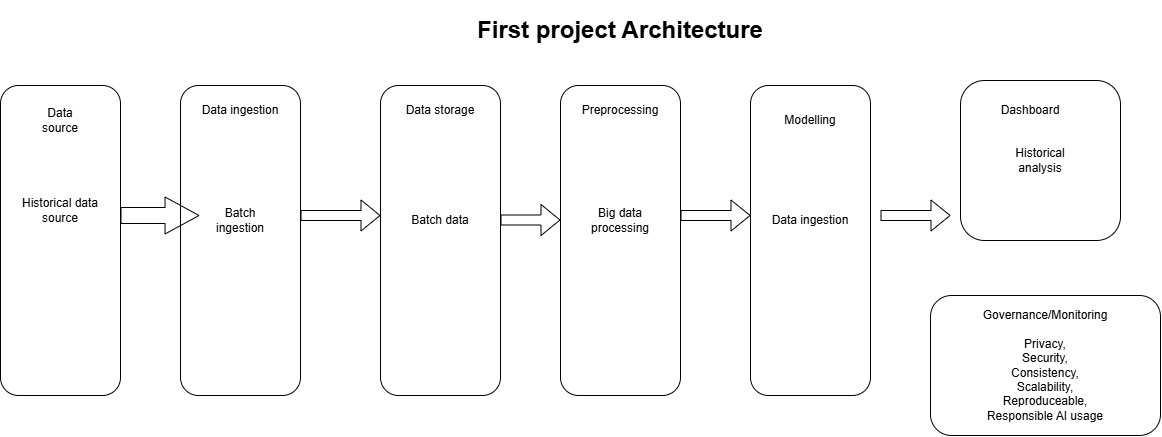

The diagram above was exported from draw.io. Its source (the exported page's mxGraphModel, read from the mxfile embedded in the PNG):
<mxGraphModel dx="1330" dy="1323" grid="1" gridSize="10" guides="1" tooltips="1" connect="1" arrows="1" fold="1" page="1" pageScale="1" pageWidth="1400" pageHeight="850" math="0" shadow="0">
  <root>
    <mxCell id="0" />
    <mxCell id="1" parent="0" />
    <mxCell id="ZwxnnmVxx6yq7e1MdYxU-1" parent="1" style="rounded=1;whiteSpace=wrap;html=1;" value="" vertex="1">
      <mxGeometry height="310" width="120" y="60" as="geometry" />
    </mxCell>
    <mxCell id="ZwxnnmVxx6yq7e1MdYxU-2" parent="1" style="rounded=1;whiteSpace=wrap;html=1;" value="&lt;span style=&quot;color: rgba(0, 0, 0, 0); font-family: monospace; font-size: 0px; text-align: start; white-space: nowrap;&quot;&gt;%3CmxGraphModel%3E%3Croot%3E%3CmxCell%20id%3D%220%22%2F%3E%3CmxCell%20id%3D%221%22%20parent%3D%220%22%2F%3E%3CmxCell%20id%3D%222%22%20parent%3D%221%22%20style%3D%22text%3Bhtml%3D1%3BwhiteSpace%3Dwrap%3BstrokeColor%3Dnone%3BfillColor%3Dnone%3Balign%3Dcenter%3BverticalAlign%3Dmiddle%3Brounded%3D0%3B%22%20value%3D%22Data%20ingestion%22%20vertex%3D%221%22%3E%3CmxGeometry%20height%3D%2230%22%20width%3D%2280%22%20x%3D%22200%22%20y%3D%2280%22%20as%3D%22geometry%22%2F%3E%3C%2FmxCell%3E%3C%2Froot%3E%3C%2FmxGraphModel%3E&lt;/span&gt;" vertex="1">
      <mxGeometry height="310" width="120" x="180" y="60" as="geometry" />
    </mxCell>
    <mxCell id="ZwxnnmVxx6yq7e1MdYxU-3" parent="1" style="rounded=1;whiteSpace=wrap;html=1;" value="" vertex="1">
      <mxGeometry height="310" width="120" x="380" y="60" as="geometry" />
    </mxCell>
    <mxCell id="ZwxnnmVxx6yq7e1MdYxU-4" parent="1" style="rounded=1;whiteSpace=wrap;html=1;" value="&lt;span style=&quot;color: rgba(0, 0, 0, 0); font-family: monospace; font-size: 0px; text-align: start; white-space: nowrap;&quot;&gt;%3CmxGraphModel%3E%3Croot%3E%3CmxCell%20id%3D%220%22%2F%3E%3CmxCell%20id%3D%221%22%20parent%3D%220%22%2F%3E%3CmxCell%20id%3D%222%22%20parent%3D%221%22%20style%3D%22text%3Bhtml%3D1%3BwhiteSpace%3Dwrap%3BstrokeColor%3Dnone%3BfillColor%3Dnone%3Balign%3Dcenter%3BverticalAlign%3Dmiddle%3Brounded%3D0%3B%22%20value%3D%22Data%20ingestion%22%20vertex%3D%221%22%3E%3CmxGeometry%20height%3D%2230%22%20width%3D%2280%22%20x%3D%22200%22%20y%3D%2280%22%20as%3D%22geometry%22%2F%3E%3C%2FmxCell%3E%3C%2Froot%3E%3C%2FmxGraphModel%3E&lt;/span&gt;" vertex="1">
      <mxGeometry height="310" width="120" x="560" y="60" as="geometry" />
    </mxCell>
    <mxCell id="ZwxnnmVxx6yq7e1MdYxU-5" parent="1" style="rounded=1;whiteSpace=wrap;html=1;" value="" vertex="1">
      <mxGeometry height="310" width="120" x="750" y="60" as="geometry" />
    </mxCell>
    <mxCell id="ZwxnnmVxx6yq7e1MdYxU-6" parent="1" style="rounded=1;whiteSpace=wrap;html=1;" value="&lt;span style=&quot;color: rgba(0, 0, 0, 0); font-family: monospace; font-size: 0px; text-align: start; white-space: nowrap;&quot;&gt;%3CmxGraphModel%3E%3Croot%3E%3CmxCell%20id%3D%220%22%2F%3E%3CmxCell%20id%3D%221%22%20parent%3D%220%22%2F%3E%3CmxCell%20id%3D%222%22%20parent%3D%221%22%20style%3D%22text%3Bhtml%3D1%3BwhiteSpace%3Dwrap%3BstrokeColor%3Dnone%3BfillColor%3Dnone%3Balign%3Dcenter%3BverticalAlign%3Dmiddle%3Brounded%3D0%3B%22%20value%3D%22Data%20ingestion%22%20vertex%3D%221%22%3E%3CmxGeometry%20height%3D%2230%22%20width%3D%2280%22%20x%3D%22200%22%20y%3D%2280%22%20as%3D%22geometry%22%2F%3E%3C%2FmxCell%3E%3C%2Froot%3E%3C%2FmxGraphModel%3E&lt;/span&gt;&lt;span style=&quot;color: rgba(0, 0, 0, 0); font-family: monospace; font-size: 0px; text-align: start; white-space: nowrap;&quot;&gt;%3CmxGraphModel%3E%3Croot%3E%3CmxCell%20id%3D%220%22%2F%3E%3CmxCell%20id%3D%221%22%20parent%3D%220%22%2F%3E%3CmxCell%20id%3D%222%22%20parent%3D%221%22%20style%3D%22text%3Bhtml%3D1%3BwhiteSpace%3Dwrap%3BstrokeColor%3Dnone%3BfillColor%3Dnone%3Balign%3Dcenter%3BverticalAlign%3Dmiddle%3Brounded%3D0%3B%22%20value%3D%22Data%20ingestion%22%20vertex%3D%221%22%3E%3CmxGeometry%20height%3D%2230%22%20width%3D%2280%22%20x%3D%22200%22%20y%3D%2280%22%20as%3D%22geometry%22%2F%3E%3C%2FmxCell%3E%3C%2Froot%3E%3C%2FmxGraphModel%3E&lt;/span&gt;" vertex="1">
      <mxGeometry height="160" width="160" x="960" y="55" as="geometry" />
    </mxCell>
    <mxCell id="ZwxnnmVxx6yq7e1MdYxU-7" edge="1" parent="1" style="shape=flexArrow;endArrow=classic;html=1;rounded=0;entryX=0.25;entryY=1;entryDx=0;entryDy=0;width=16;endSize=11;" value="">
      <mxGeometry height="50" relative="1" width="50" as="geometry">
        <Array as="points">
          <mxPoint x="120" y="190" />
        </Array>
        <mxPoint x="120" y="190" as="sourcePoint" />
        <mxPoint x="199.04" y="190" as="targetPoint" />
      </mxGeometry>
    </mxCell>
    <mxCell id="ZwxnnmVxx6yq7e1MdYxU-8" edge="1" parent="1" style="shape=flexArrow;endArrow=classic;html=1;rounded=0;" value="">
      <mxGeometry height="50" relative="1" width="50" as="geometry">
        <Array as="points" />
        <mxPoint x="300" y="190" as="sourcePoint" />
        <mxPoint x="380" y="190" as="targetPoint" />
      </mxGeometry>
    </mxCell>
    <mxCell id="ZwxnnmVxx6yq7e1MdYxU-9" edge="1" parent="1" style="shape=flexArrow;endArrow=classic;html=1;rounded=0;" value="">
      <mxGeometry height="50" relative="1" width="50" as="geometry">
        <mxPoint x="500" y="194.5" as="sourcePoint" />
        <mxPoint x="560" y="194.5" as="targetPoint" />
      </mxGeometry>
    </mxCell>
    <mxCell id="ZwxnnmVxx6yq7e1MdYxU-10" edge="1" parent="1" style="shape=flexArrow;endArrow=classic;html=1;rounded=0;exitX=1;exitY=0.5;exitDx=0;exitDy=0;" value="">
      <mxGeometry height="50" relative="1" width="50" as="geometry">
        <mxPoint x="680" y="190" as="sourcePoint" />
        <mxPoint x="750" y="190" as="targetPoint" />
      </mxGeometry>
    </mxCell>
    <mxCell id="ZwxnnmVxx6yq7e1MdYxU-12" edge="1" parent="1" style="shape=flexArrow;endArrow=classic;html=1;rounded=0;entryX=0.033;entryY=0.963;entryDx=0;entryDy=0;entryPerimeter=0;" value="">
      <mxGeometry height="50" relative="1" width="50" as="geometry">
        <mxPoint x="880" y="190" as="sourcePoint" />
        <mxPoint x="950" y="189.99999999999991" as="targetPoint" />
      </mxGeometry>
    </mxCell>
    <mxCell id="ZwxnnmVxx6yq7e1MdYxU-13" parent="1" style="rounded=1;whiteSpace=wrap;html=1;" value="Governance/Monitoring&lt;div&gt;&lt;br&gt;&lt;/div&gt;&lt;div&gt;Privacy,&lt;/div&gt;&lt;div&gt;Security,&lt;/div&gt;&lt;div&gt;Consistency,&lt;/div&gt;&lt;div&gt;Scalability,&lt;/div&gt;&lt;div&gt;Reproduceable,&lt;/div&gt;&lt;div&gt;Responsible AI usage&lt;/div&gt;" vertex="1">
      <mxGeometry height="140" width="230" x="930" y="270" as="geometry" />
    </mxCell>
    <mxCell id="ZwxnnmVxx6yq7e1MdYxU-14" parent="1" style="text;html=1;whiteSpace=wrap;strokeColor=none;fillColor=none;align=center;verticalAlign=middle;rounded=0;" value="&lt;h1&gt;First project Architecture&lt;/h1&gt;" vertex="1">
      <mxGeometry height="30" width="290" x="475" y="-10" as="geometry" />
    </mxCell>
    <mxCell id="ZwxnnmVxx6yq7e1MdYxU-15" parent="1" style="text;html=1;whiteSpace=wrap;strokeColor=none;fillColor=none;align=center;verticalAlign=middle;rounded=0;" value="Data source" vertex="1">
      <mxGeometry height="30" width="60" x="30" y="80" as="geometry" />
    </mxCell>
    <mxCell id="ZwxnnmVxx6yq7e1MdYxU-16" parent="1" style="text;html=1;whiteSpace=wrap;strokeColor=none;fillColor=none;align=center;verticalAlign=middle;rounded=0;" value="Data ingestion" vertex="1">
      <mxGeometry height="30" width="80" x="200" y="70" as="geometry" />
    </mxCell>
    <mxCell id="ZwxnnmVxx6yq7e1MdYxU-17" parent="1" style="text;html=1;whiteSpace=wrap;strokeColor=none;fillColor=none;align=center;verticalAlign=middle;rounded=0;" value="Data storage" vertex="1">
      <mxGeometry height="30" width="80" x="400" y="70" as="geometry" />
    </mxCell>
    <mxCell id="ZwxnnmVxx6yq7e1MdYxU-18" parent="1" style="text;html=1;whiteSpace=wrap;strokeColor=none;fillColor=none;align=center;verticalAlign=middle;rounded=0;" value="Preprocessing" vertex="1">
      <mxGeometry height="30" width="80" x="580" y="70" as="geometry" />
    </mxCell>
    <mxCell id="ZwxnnmVxx6yq7e1MdYxU-19" parent="1" style="text;html=1;whiteSpace=wrap;strokeColor=none;fillColor=none;align=center;verticalAlign=middle;rounded=0;" value="Modelling" vertex="1">
      <mxGeometry height="30" width="80" x="770" y="80" as="geometry" />
    </mxCell>
    <mxCell id="ZwxnnmVxx6yq7e1MdYxU-20" parent="1" style="text;html=1;whiteSpace=wrap;strokeColor=none;fillColor=none;align=center;verticalAlign=middle;rounded=0;" value="Dashboard" vertex="1">
      <mxGeometry height="30" width="80" x="990" y="70" as="geometry" />
    </mxCell>
    <mxCell id="ZwxnnmVxx6yq7e1MdYxU-21" parent="1" style="text;html=1;whiteSpace=wrap;strokeColor=none;fillColor=none;align=center;verticalAlign=middle;rounded=0;" value="Batch data" vertex="1">
      <mxGeometry height="30" width="80" x="400" y="180" as="geometry" />
    </mxCell>
    <mxCell id="ZwxnnmVxx6yq7e1MdYxU-22" parent="1" style="text;html=1;whiteSpace=wrap;strokeColor=none;fillColor=none;align=center;verticalAlign=middle;rounded=0;" value="Big data processing" vertex="1">
      <mxGeometry height="30" width="80" x="580" y="180" as="geometry" />
    </mxCell>
    <mxCell id="ZwxnnmVxx6yq7e1MdYxU-23" parent="1" style="text;html=1;whiteSpace=wrap;strokeColor=none;fillColor=none;align=center;verticalAlign=middle;rounded=0;" value="Data ingestion" vertex="1">
      <mxGeometry height="30" width="80" x="770" y="180" as="geometry" />
    </mxCell>
    <mxCell id="ZwxnnmVxx6yq7e1MdYxU-24" parent="1" style="text;html=1;whiteSpace=wrap;strokeColor=none;fillColor=none;align=center;verticalAlign=middle;rounded=0;" value="Batch ingestion" vertex="1">
      <mxGeometry height="30" width="80" x="200" y="180" as="geometry" />
    </mxCell>
    <mxCell id="ZwxnnmVxx6yq7e1MdYxU-25" parent="1" style="text;html=1;whiteSpace=wrap;strokeColor=none;fillColor=none;align=center;verticalAlign=middle;rounded=0;" value="Historical analysis" vertex="1">
      <mxGeometry height="30" width="80" x="1000" y="120" as="geometry" />
    </mxCell>
    <mxCell id="ZwxnnmVxx6yq7e1MdYxU-26" parent="1" style="text;html=1;whiteSpace=wrap;strokeColor=none;fillColor=none;align=center;verticalAlign=middle;rounded=0;" value="Historical data source" vertex="1">
      <mxGeometry height="30" width="80" x="20" y="170" as="geometry" />
    </mxCell>
  </root>
</mxGraphModel>